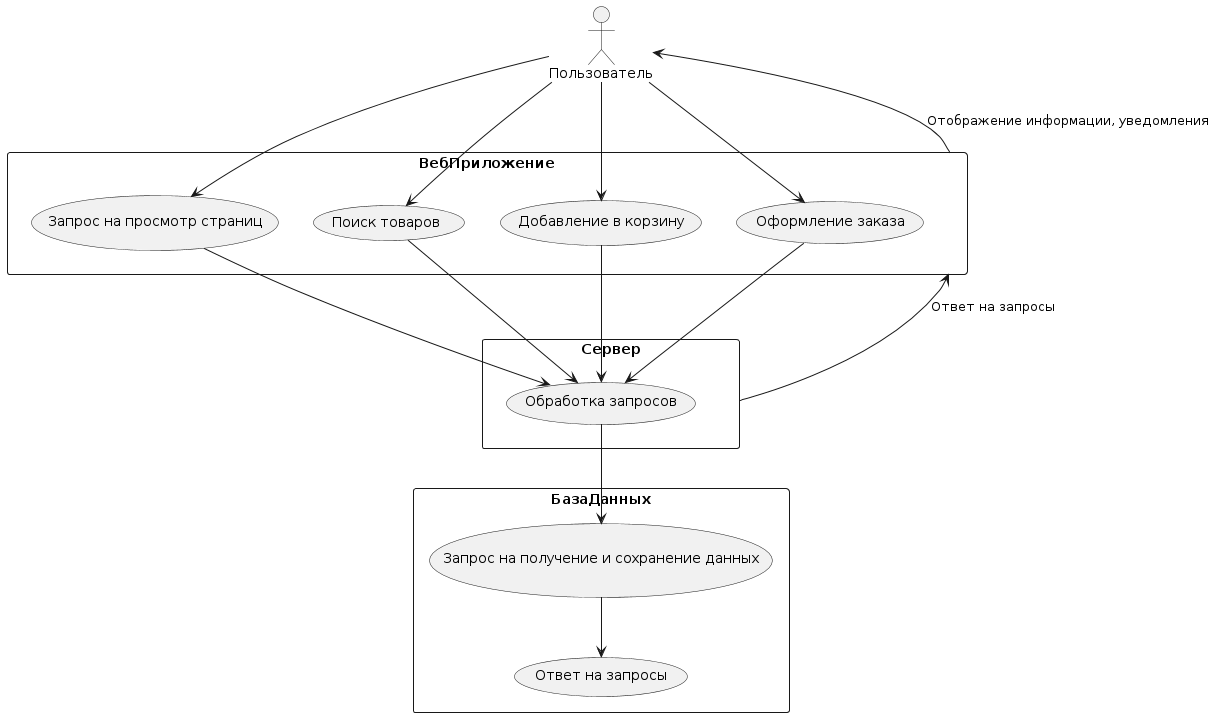

The diagram above was rendered by PlantUML. Its source (embedded in the PNG):
@startuml
actor Пользователь

rectangle ВебПриложение {
    Пользователь --> (Запрос на просмотр страниц)
    Пользователь --> (Поиск товаров)
    Пользователь --> (Добавление в корзину)
    Пользователь --> (Оформление заказа)
}

rectangle Сервер {
    (Запрос на просмотр страниц) --> (Обработка запросов)
    (Поиск товаров) --> (Обработка запросов)
    (Добавление в корзину) --> (Обработка запросов)
    (Оформление заказа) --> (Обработка запросов)
}

rectangle БазаДанных {
    (Обработка запросов) --> (Запрос на получение и сохранение данных)
    (Запрос на получение и сохранение данных) --> (Ответ на запросы)
}

Сервер --> ВебПриложение: Ответ на запросы
ВебПриложение --> Пользователь: Отображение информации, уведомления
@enduml